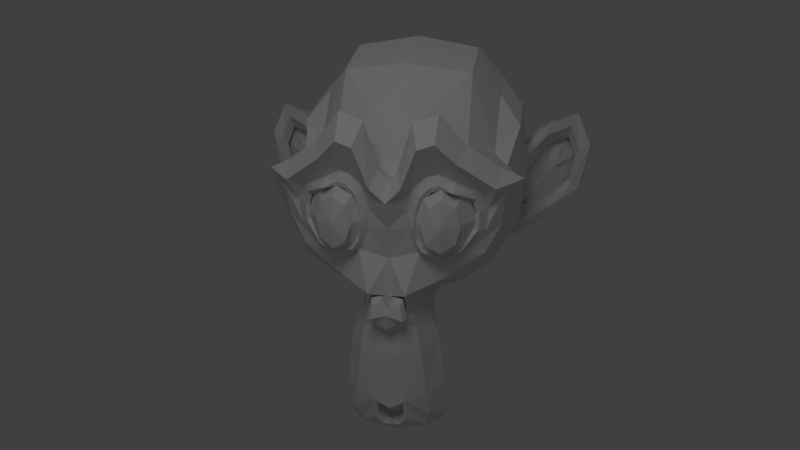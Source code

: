 # Source: suzanne.blend  (saved by Blender 2.63.10; exported with 4.5.12 LTS)
import bpy
from mathutils import Matrix  # noqa: F401  (used for matrix-valued properties, if any)

bpy.ops.wm.read_factory_settings(use_empty=True)
scene = bpy.context.scene
scene.name = 'Scene'

# ---- collections
col_collection_1 = bpy.data.collections.new('Collection 1'); scene.collection.children.link(col_collection_1)

# ---- materials (node trees are filled in below, after node groups)
mat_material = bpy.data.materials.new('Material')
mat_material.alpha_threshold = 0.0
mat_material.use_transparent_shadow = False
mat_material.roughness = 0.5
mat_material.specular_intensity = 0.1406
mat_material.line_color = (0.0, 0.0, 0.0, 1.0)

# ---- material node trees

# ---- world
world_world = bpy.data.worlds.new('World'); scene.world = world_world
world_world.color = (0.05088, 0.05088, 0.05088)
world_world.use_sun_shadow = False
world_world.sun_shadow_jitter_overblur = 0.0
world_world.cycles.sampling_method = 'MANUAL'
world_world.cycles.sample_map_resolution = 256

# ---- cameras
cam_camera = bpy.data.cameras.new('Camera')
cam_camera.clip_end = 100.0
cam_camera.lens = 35.0
cam_camera.sensor_width = 32.0
cam_camera.sensor_height = 18.0
cam_camera.ortho_scale = 7.314
cam_camera.dof.focus_distance = 0.0
cam_camera.dof.aperture_fstop = 128.0

# ---- lights
light_lamp = bpy.data.lights.new('Lamp', 'POINT')
light_lamp.transmission_factor = 0.0
light_lamp.cutoff_distance = 30.0
light_lamp.energy = 100.0
light_lamp.shadow_buffer_clip_start = 1.001
light_lamp.shadow_soft_size = 1.0
light_lamp.shadow_maximum_resolution = 0.006
light_lamp.use_absolute_resolution = True
light_lamp.cycles.use_multiple_importance_sampling = False

# ---- meshes
me_monkey = bpy.data.meshes.new('Monkey')
me_monkey.from_pydata([(0.4375, 0.1641, 0.7656), (-0.4375, 0.1641, 0.7656), (0.5, 0.09375, 0.6875), (-0.5, 0.09375, 0.6875), (0.5469, 0.05469, 0.5781), (-0.5469, 0.05469, 0.5781), (0.3516, -0.02344, 0.6172), (-0.3516, -0.02344, 0.6172), (0.3516, 0.03125, 0.7188), (-0.3516, 0.03125, 0.7188), (0.3516, 0.1328, 0.7812), (-0.3516, 0.1328, 0.7812), (0.2734, 0.1641, 0.7969), (-0.2734, 0.1641, 0.7969), (0.2031, 0.09375, 0.7422), (-0.2031, 0.09375, 0.7422), (0.1562, 0.05469, 0.6484), (-0.1562, 0.05469, 0.6484), (0.07812, 0.2422, 0.6562), (-0.07812, 0.2422, 0.6562), (0.1406, 0.2422, 0.7422), (-0.1406, 0.2422, 0.7422), (0.2422, 0.2422, 0.7969), (-0.2422, 0.2422, 0.7969), (0.2734, 0.3281, 0.7969), (-0.2734, 0.3281, 0.7969), (0.2031, 0.3906, 0.7422), (-0.2031, 0.3906, 0.7422), (0.1562, 0.4375, 0.6484), (-0.1562, 0.4375, 0.6484), (0.3516, 0.5156, 0.6172), (-0.3516, 0.5156, 0.6172), (0.3516, 0.4531, 0.7188), (-0.3516, 0.4531, 0.7188), (0.3516, 0.3594, 0.7812), (-0.3516, 0.3594, 0.7812), (0.4375, 0.3281, 0.7656), (-0.4375, 0.3281, 0.7656), (0.5, 0.3906, 0.6875), (-0.5, 0.3906, 0.6875), (0.5469, 0.4375, 0.5781), (-0.5469, 0.4375, 0.5781), (0.625, 0.2422, 0.5625), (-0.625, 0.2422, 0.5625), (0.5625, 0.2422, 0.6719), (-0.5625, 0.2422, 0.6719), (0.4688, 0.2422, 0.7578), (-0.4688, 0.2422, 0.7578), (0.4766, 0.2422, 0.7734), (-0.4766, 0.2422, 0.7734), (0.4453, 0.3359, 0.7812), (-0.4453, 0.3359, 0.7812), (0.3516, 0.375, 0.8047), (-0.3516, 0.375, 0.8047), (0.2656, 0.3359, 0.8203), (-0.2656, 0.3359, 0.8203), (0.2266, 0.2422, 0.8203), (-0.2266, 0.2422, 0.8203), (0.2656, 0.1562, 0.8203), (-0.2656, 0.1562, 0.8203), (0.3516, 0.2422, 0.8281), (-0.3516, 0.2422, 0.8281), (0.3516, 0.1172, 0.8047), (-0.3516, 0.1172, 0.8047), (0.4453, 0.1562, 0.7812), (-0.4453, 0.1562, 0.7812), (0.0, 0.4297, 0.7422), (0.0, 0.3516, 0.8203), (0.0, -0.6797, 0.7344), (0.0, -0.3203, 0.7812), (0.0, -0.1875, 0.7969), (0.0, -0.7734, 0.7188), (0.0, 0.4062, 0.6016), (0.0, 0.5703, 0.5703), (0.0, 0.8984, -0.5469), (0.0, 0.5625, -0.8516), (0.0, 0.07031, -0.8281), (0.0, -0.3828, -0.3516), (0.2031, -0.1875, 0.5625), (-0.2031, -0.1875, 0.5625), (0.3125, -0.4375, 0.5703), (-0.3125, -0.4375, 0.5703), (0.3516, -0.6953, 0.5703), (-0.3516, -0.6953, 0.5703), (0.3672, -0.8906, 0.5312), (-0.3672, -0.8906, 0.5312), (0.3281, -0.9453, 0.5234), (-0.3281, -0.9453, 0.5234), (0.1797, -0.9688, 0.5547), (-0.1797, -0.9688, 0.5547), (0.0, -0.9844, 0.5781), (0.4375, -0.1406, 0.5312), (-0.4375, -0.1406, 0.5312), (0.6328, -0.03906, 0.5391), (-0.6328, -0.03906, 0.5391), (0.8281, 0.1484, 0.4453), (-0.8281, 0.1484, 0.4453), (0.8594, 0.4297, 0.5938), (-0.8594, 0.4297, 0.5938), (0.7109, 0.4844, 0.625), (-0.7109, 0.4844, 0.625), (0.4922, 0.6016, 0.6875), (-0.4922, 0.6016, 0.6875), (0.3203, 0.7578, 0.7344), (-0.3203, 0.7578, 0.7344), (0.1562, 0.7188, 0.7578), (-0.1562, 0.7188, 0.7578), (0.0625, 0.4922, 0.75), (-0.0625, 0.4922, 0.75), (0.1641, 0.4141, 0.7734), (-0.1641, 0.4141, 0.7734), (0.125, 0.3047, 0.7656), (-0.125, 0.3047, 0.7656), (0.2031, 0.09375, 0.7422), (-0.2031, 0.09375, 0.7422), (0.375, 0.01562, 0.7031), (-0.375, 0.01562, 0.7031), (0.4922, 0.0625, 0.6719), (-0.4922, 0.0625, 0.6719), (0.625, 0.1875, 0.6484), (-0.625, 0.1875, 0.6484), (0.6406, 0.2969, 0.6484), (-0.6406, 0.2969, 0.6484), (0.6016, 0.375, 0.6641), (-0.6016, 0.375, 0.6641), (0.4297, 0.4375, 0.7188), (-0.4297, 0.4375, 0.7188), (0.25, 0.4688, 0.7578), (-0.25, 0.4688, 0.7578), (0.0, -0.7656, 0.7344), (0.1094, -0.7188, 0.7344), (-0.1094, -0.7188, 0.7344), (0.1172, -0.8359, 0.7109), (-0.1172, -0.8359, 0.7109), (0.0625, -0.8828, 0.6953), (-0.0625, -0.8828, 0.6953), (0.0, -0.8906, 0.6875), (0.0, -0.1953, 0.75), (0.0, -0.1406, 0.7422), (0.1016, -0.1484, 0.7422), (-0.1016, -0.1484, 0.7422), (0.125, -0.2266, 0.75), (-0.125, -0.2266, 0.75), (0.08594, -0.2891, 0.7422), (-0.08594, -0.2891, 0.7422), (0.3984, -0.04688, 0.6719), (-0.3984, -0.04688, 0.6719), (0.6172, 0.05469, 0.625), (-0.6172, 0.05469, 0.625), (0.7266, 0.2031, 0.6016), (-0.7266, 0.2031, 0.6016), (0.7422, 0.375, 0.6562), (-0.7422, 0.375, 0.6562), (0.6875, 0.4141, 0.7266), (-0.6875, 0.4141, 0.7266), (0.4375, 0.5469, 0.7969), (-0.4375, 0.5469, 0.7969), (0.3125, 0.6406, 0.8359), (-0.3125, 0.6406, 0.8359), (0.2031, 0.6172, 0.8516), (-0.2031, 0.6172, 0.8516), (0.1016, 0.4297, 0.8438), (-0.1016, 0.4297, 0.8438), (0.125, -0.1016, 0.8125), (-0.125, -0.1016, 0.8125), (0.2109, -0.4453, 0.7109), (-0.2109, -0.4453, 0.7109), (0.25, -0.7031, 0.6875), (-0.25, -0.7031, 0.6875), (0.2656, -0.8203, 0.6641), (-0.2656, -0.8203, 0.6641), (0.2344, -0.9141, 0.6328), (-0.2344, -0.9141, 0.6328), (0.1641, -0.9297, 0.6328), (-0.1641, -0.9297, 0.6328), (0.0, -0.9453, 0.6406), (0.0, 0.04688, 0.7266), (0.0, 0.2109, 0.7656), (0.3281, 0.4766, 0.7422), (-0.3281, 0.4766, 0.7422), (0.1641, 0.1406, 0.75), (-0.1641, 0.1406, 0.75), (0.1328, 0.2109, 0.7578), (-0.1328, 0.2109, 0.7578), (0.1172, -0.6875, 0.7344), (-0.1172, -0.6875, 0.7344), (0.07812, -0.4453, 0.75), (-0.07812, -0.4453, 0.75), (0.0, -0.4453, 0.75), (0.0, -0.3281, 0.7422), (0.09375, -0.2734, 0.7812), (-0.09375, -0.2734, 0.7812), (0.1328, -0.2266, 0.7969), (-0.1328, -0.2266, 0.7969), (0.1094, -0.1328, 0.7812), (-0.1094, -0.1328, 0.7812), (0.03906, -0.125, 0.7812), (-0.03906, -0.125, 0.7812), (0.0, -0.2031, 0.8281), (0.04688, -0.1484, 0.8125), (-0.04688, -0.1484, 0.8125), (0.09375, -0.1562, 0.8125), (-0.09375, -0.1562, 0.8125), (0.1094, -0.2266, 0.8281), (-0.1094, -0.2266, 0.8281), (0.07812, -0.25, 0.8047), (-0.07812, -0.25, 0.8047), (0.0, -0.2891, 0.8047), (0.2578, -0.3125, 0.5547), (-0.2578, -0.3125, 0.5547), (0.1641, -0.2422, 0.7109), (-0.1641, -0.2422, 0.7109), (0.1797, -0.3125, 0.7109), (-0.1797, -0.3125, 0.7109), (0.2344, -0.25, 0.5547), (-0.2344, -0.25, 0.5547), (0.0, -0.875, 0.6875), (0.04688, -0.8672, 0.6875), (-0.04688, -0.8672, 0.6875), (0.09375, -0.8203, 0.7109), (-0.09375, -0.8203, 0.7109), (0.09375, -0.7422, 0.7266), (-0.09375, -0.7422, 0.7266), (0.0, -0.7812, 0.6562), (0.09375, -0.75, 0.6641), (-0.09375, -0.75, 0.6641), (0.09375, -0.8125, 0.6406), (-0.09375, -0.8125, 0.6406), (0.04688, -0.8516, 0.6328), (-0.04688, -0.8516, 0.6328), (0.0, -0.8594, 0.6328), (0.1719, 0.2188, 0.7812), (-0.1719, 0.2188, 0.7812), (0.1875, 0.1562, 0.7734), (-0.1875, 0.1562, 0.7734), (0.3359, 0.4297, 0.7578), (-0.3359, 0.4297, 0.7578), (0.2734, 0.4219, 0.7734), (-0.2734, 0.4219, 0.7734), (0.4219, 0.3984, 0.7734), (-0.4219, 0.3984, 0.7734), (0.5625, 0.3516, 0.6953), (-0.5625, 0.3516, 0.6953), (0.5859, 0.2891, 0.6875), (-0.5859, 0.2891, 0.6875), (0.5781, 0.1953, 0.6797), (-0.5781, 0.1953, 0.6797), (0.4766, 0.1016, 0.7188), (-0.4766, 0.1016, 0.7188), (0.375, 0.0625, 0.7422), (-0.375, 0.0625, 0.7422), (0.2266, 0.1094, 0.7812), (-0.2266, 0.1094, 0.7812), (0.1797, 0.2969, 0.7812), (-0.1797, 0.2969, 0.7812), (0.2109, 0.375, 0.7812), (-0.2109, 0.375, 0.7812), (0.2344, 0.3594, 0.7578), (-0.2344, 0.3594, 0.7578), (0.1953, 0.2969, 0.7578), (-0.1953, 0.2969, 0.7578), (0.2422, 0.125, 0.7578), (-0.2422, 0.125, 0.7578), (0.375, 0.08594, 0.7266), (-0.375, 0.08594, 0.7266), (0.4609, 0.1172, 0.7031), (-0.4609, 0.1172, 0.7031), (0.5469, 0.2109, 0.6719), (-0.5469, 0.2109, 0.6719), (0.5547, 0.2812, 0.6719), (-0.5547, 0.2812, 0.6719), (0.5312, 0.3359, 0.6797), (-0.5312, 0.3359, 0.6797), (0.4141, 0.3906, 0.75), (-0.4141, 0.3906, 0.75), (0.2812, 0.3984, 0.7656), (-0.2812, 0.3984, 0.7656), (0.3359, 0.4062, 0.75), (-0.3359, 0.4062, 0.75), (0.2031, 0.1719, 0.75), (-0.2031, 0.1719, 0.75), (0.1953, 0.2266, 0.75), (-0.1953, 0.2266, 0.75), (0.1094, 0.4609, 0.6094), (-0.1094, 0.4609, 0.6094), (0.1953, 0.6641, 0.6172), (-0.1953, 0.6641, 0.6172), (0.3359, 0.6875, 0.5938), (-0.3359, 0.6875, 0.5938), (0.4844, 0.5547, 0.5547), (-0.4844, 0.5547, 0.5547), (0.6797, 0.4531, 0.4922), (-0.6797, 0.4531, 0.4922), (0.7969, 0.4062, 0.4609), (-0.7969, 0.4062, 0.4609), (0.7734, 0.1641, 0.375), (-0.7734, 0.1641, 0.375), (0.6016, 0.0, 0.4141), (-0.6016, 0.0, 0.4141), (0.4375, -0.09375, 0.4688), (-0.4375, -0.09375, 0.4688), (0.0, 0.8984, 0.2891), (0.0, 0.9844, -0.07812), (0.0, -0.1953, -0.6719), (0.0, -0.4609, 0.1875), (0.0, -0.9766, 0.4609), (0.0, -0.8047, 0.3438), (0.0, -0.5703, 0.3203), (0.0, -0.4844, 0.2812), (0.8516, 0.2344, 0.05469), (-0.8516, 0.2344, 0.05469), (0.8594, 0.3203, -0.04688), (-0.8594, 0.3203, -0.04688), (0.7734, 0.2656, -0.4375), (-0.7734, 0.2656, -0.4375), (0.4609, 0.4375, -0.7031), (-0.4609, 0.4375, -0.7031), (0.7344, -0.04688, 0.07031), (-0.7344, -0.04688, 0.07031), (0.5938, -0.125, -0.1641), (-0.5938, -0.125, -0.1641), (0.6406, -0.007812, -0.4297), (-0.6406, -0.007812, -0.4297), (0.3359, 0.05469, -0.6641), (-0.3359, 0.05469, -0.6641), (0.2344, -0.3516, 0.4062), (-0.2344, -0.3516, 0.4062), (0.1797, -0.4141, 0.2578), (-0.1797, -0.4141, 0.2578), (0.2891, -0.7109, 0.3828), (-0.2891, -0.7109, 0.3828), (0.25, -0.5, 0.3906), (-0.25, -0.5, 0.3906), (0.3281, -0.9141, 0.3984), (-0.3281, -0.9141, 0.3984), (0.1406, -0.7578, 0.3672), (-0.1406, -0.7578, 0.3672), (0.125, -0.5391, 0.3594), (-0.125, -0.5391, 0.3594), (0.1641, -0.9453, 0.4375), (-0.1641, -0.9453, 0.4375), (0.2188, -0.2812, 0.4297), (-0.2188, -0.2812, 0.4297), (0.2109, -0.2266, 0.4688), (-0.2109, -0.2266, 0.4688), (0.2031, -0.1719, 0.5), (-0.2031, -0.1719, 0.5), (0.2109, -0.3906, 0.1641), (-0.2109, -0.3906, 0.1641), (0.2969, -0.3125, -0.2656), (-0.2969, -0.3125, -0.2656), (0.3438, -0.1484, -0.5391), (-0.3438, -0.1484, -0.5391), (0.4531, 0.8672, -0.3828), (-0.4531, 0.8672, -0.3828), (0.4531, 0.9297, -0.07031), (-0.4531, 0.9297, -0.07031), (0.4531, 0.8516, 0.2344), (-0.4531, 0.8516, 0.2344), (0.4609, 0.5234, 0.4297), (-0.4609, 0.5234, 0.4297), (0.7266, 0.4062, 0.3359), (-0.7266, 0.4062, 0.3359), (0.6328, 0.4531, 0.2812), (-0.6328, 0.4531, 0.2812), (0.6406, 0.7031, 0.05469), (-0.6406, 0.7031, 0.05469), (0.7969, 0.5625, 0.125), (-0.7969, 0.5625, 0.125), (0.7969, 0.6172, -0.1172), (-0.7969, 0.6172, -0.1172), (0.6406, 0.75, -0.1953), (-0.6406, 0.75, -0.1953), (0.6406, 0.6797, -0.4453), (-0.6406, 0.6797, -0.4453), (0.7969, 0.5391, -0.3594), (-0.7969, 0.5391, -0.3594), (0.6172, 0.3281, -0.5859), (-0.6172, 0.3281, -0.5859), (0.4844, 0.02344, -0.5469), (-0.4844, 0.02344, -0.5469), (0.8203, 0.3281, -0.2031), (-0.8203, 0.3281, -0.2031), (0.4062, -0.1719, 0.1484), (-0.4062, -0.1719, 0.1484), (0.4297, -0.1953, -0.2109), (-0.4297, -0.1953, -0.2109), (0.8906, 0.4062, -0.2344), (-0.8906, 0.4062, -0.2344), (0.7734, -0.1406, -0.125), (-0.7734, -0.1406, -0.125), (1.039, -0.1016, -0.3281), (-1.039, -0.1016, -0.3281), (1.281, 0.05469, -0.4297), (-1.281, 0.05469, -0.4297), (1.352, 0.3203, -0.4219), (-1.352, 0.3203, -0.4219), (1.234, 0.5078, -0.4219), (-1.234, 0.5078, -0.4219), (1.023, 0.4766, -0.3125), (-1.023, 0.4766, -0.3125), (1.016, 0.4141, -0.2891), (-1.016, 0.4141, -0.2891), (1.188, 0.4375, -0.3906), (-1.188, 0.4375, -0.3906), (1.266, 0.2891, -0.4062), (-1.266, 0.2891, -0.4062), (1.211, 0.07812, -0.4062), (-1.211, 0.07812, -0.4062), (1.031, -0.03906, -0.3047), (-1.031, -0.03906, -0.3047), (0.8281, -0.07031, -0.1328), (-0.8281, -0.07031, -0.1328), (0.9219, 0.3594, -0.2188), (-0.9219, 0.3594, -0.2188), (0.9453, 0.3047, -0.2891), (-0.9453, 0.3047, -0.2891), (0.8828, -0.02344, -0.2109), (-0.8828, -0.02344, -0.2109), (1.039, 0.0, -0.3672), (-1.039, 0.0, -0.3672), (1.188, 0.09375, -0.4453), (-1.188, 0.09375, -0.4453), (1.234, 0.25, -0.4453), (-1.234, 0.25, -0.4453), (1.172, 0.3594, -0.4375), (-1.172, 0.3594, -0.4375), (1.023, 0.3438, -0.3594), (-1.023, 0.3438, -0.3594), (0.8438, 0.2891, -0.2109), (-0.8438, 0.2891, -0.2109), (0.8359, 0.1719, -0.2734), (-0.8359, 0.1719, -0.2734), (0.7578, 0.09375, -0.2734), (-0.7578, 0.09375, -0.2734), (0.8203, 0.08594, -0.2734), (-0.8203, 0.08594, -0.2734), (0.8438, 0.01562, -0.2734), (-0.8438, 0.01562, -0.2734), (0.8125, -0.01562, -0.2734), (-0.8125, -0.01562, -0.2734), (0.7266, 0.0, -0.07031), (-0.7266, 0.0, -0.07031), (0.7188, -0.02344, -0.1719), (-0.7188, -0.02344, -0.1719), (0.7188, 0.03906, -0.1875), (-0.7188, 0.03906, -0.1875), (0.7969, 0.2031, -0.2109), (-0.7969, 0.2031, -0.2109), (0.8906, 0.2422, -0.2656), (-0.8906, 0.2422, -0.2656), (0.8906, 0.2344, -0.3203), (-0.8906, 0.2344, -0.3203), (0.8125, -0.01562, -0.3203), (-0.8125, -0.01562, -0.3203), (0.8516, 0.01562, -0.3203), (-0.8516, 0.01562, -0.3203), (0.8281, 0.07812, -0.3203), (-0.8281, 0.07812, -0.3203), (0.7656, 0.09375, -0.3203), (-0.7656, 0.09375, -0.3203), (0.8438, 0.1719, -0.3203), (-0.8438, 0.1719, -0.3203), (1.039, 0.3281, -0.4141), (-1.039, 0.3281, -0.4141), (1.188, 0.3438, -0.4844), (-1.188, 0.3438, -0.4844), (1.258, 0.2422, -0.4922), (-1.258, 0.2422, -0.4922), (1.211, 0.08594, -0.4844), (-1.211, 0.08594, -0.4844), (1.047, 0.0, -0.4219), (-1.047, 0.0, -0.4219), (0.8828, -0.01562, -0.2656), (-0.8828, -0.01562, -0.2656), (0.9531, 0.2891, -0.3438), (-0.9531, 0.2891, -0.3438), (0.8906, 0.1094, -0.3281), (-0.8906, 0.1094, -0.3281), (0.9375, 0.0625, -0.3359), (-0.9375, 0.0625, -0.3359), (1.0, 0.125, -0.3672), (-1.0, 0.125, -0.3672), (0.9609, 0.1719, -0.3516), (-0.9609, 0.1719, -0.3516), (1.016, 0.2344, -0.375), (-1.016, 0.2344, -0.375), (1.055, 0.1875, -0.3828), (-1.055, 0.1875, -0.3828), (1.109, 0.2109, -0.3906), (-1.109, 0.2109, -0.3906), (1.086, 0.2734, -0.3906), (-1.086, 0.2734, -0.3906), (1.023, 0.4375, -0.4844), (-1.023, 0.4375, -0.4844), (1.25, 0.4688, -0.5469), (-1.25, 0.4688, -0.5469), (1.367, 0.2969, -0.5), (-1.367, 0.2969, -0.5), (1.312, 0.05469, -0.5312), (-1.312, 0.05469, -0.5312), (1.039, -0.08594, -0.4922), (-1.039, -0.08594, -0.4922), (0.7891, -0.125, -0.3281), (-0.7891, -0.125, -0.3281), (0.8594, 0.3828, -0.3828), (-0.8594, 0.3828, -0.3828)], [], [(46, 0, 2, 44), (3, 1, 47, 45), (44, 2, 4, 42), (5, 3, 45, 43), (2, 8, 6, 4), (7, 9, 3, 5), (0, 10, 8, 2), (9, 11, 1, 3), (10, 12, 14, 8), (15, 13, 11, 9), (8, 14, 16, 6), (17, 15, 9, 7), (14, 20, 18, 16), (19, 21, 15, 17), (12, 22, 20, 14), (21, 23, 13, 15), (22, 24, 26, 20), (27, 25, 23, 21), (20, 26, 28, 18), (29, 27, 21, 19), (26, 32, 30, 28), (31, 33, 27, 29), (24, 34, 32, 26), (33, 35, 25, 27), (34, 36, 38, 32), (39, 37, 35, 33), (32, 38, 40, 30), (41, 39, 33, 31), (38, 44, 42, 40), (43, 45, 39, 41), (36, 46, 44, 38), (45, 47, 37, 39), (46, 36, 50, 48), (51, 37, 47, 49), (36, 34, 52, 50), (53, 35, 37, 51), (34, 24, 54, 52), (55, 25, 35, 53), (24, 22, 56, 54), (57, 23, 25, 55), (22, 12, 58, 56), (59, 13, 23, 57), (12, 10, 62, 58), (63, 11, 13, 59), (10, 0, 64, 62), (65, 1, 11, 63), (0, 46, 48, 64), (49, 47, 1, 65), (60, 64, 48), (49, 65, 61), (62, 64, 60), (61, 65, 63), (60, 58, 62), (63, 59, 61), (60, 56, 58), (59, 57, 61), (60, 54, 56), (57, 55, 61), (60, 52, 54), (55, 53, 61), (60, 50, 52), (53, 51, 61), (60, 48, 50), (51, 49, 61), (88, 173, 175, 90), (175, 174, 89, 90), (86, 171, 173, 88), (174, 172, 87, 89), (84, 169, 171, 86), (172, 170, 85, 87), (82, 167, 169, 84), (170, 168, 83, 85), (80, 165, 167, 82), (168, 166, 81, 83), (78, 91, 145, 163), (146, 92, 79, 164), (91, 93, 147, 145), (148, 94, 92, 146), (93, 95, 149, 147), (150, 96, 94, 148), (95, 97, 151, 149), (152, 98, 96, 150), (97, 99, 153, 151), (154, 100, 98, 152), (99, 101, 155, 153), (156, 102, 100, 154), (101, 103, 157, 155), (158, 104, 102, 156), (103, 105, 159, 157), (160, 106, 104, 158), (105, 107, 161, 159), (162, 108, 106, 160), (107, 66, 67, 161), (67, 66, 108, 162), (109, 127, 159, 161), (160, 128, 110, 162), (127, 178, 157, 159), (158, 179, 128, 160), (125, 155, 157, 178), (158, 156, 126, 179), (123, 153, 155, 125), (156, 154, 124, 126), (121, 151, 153, 123), (154, 152, 122, 124), (119, 149, 151, 121), (152, 150, 120, 122), (117, 147, 149, 119), (150, 148, 118, 120), (115, 145, 147, 117), (148, 146, 116, 118), (113, 163, 145, 115), (146, 164, 114, 116), (113, 180, 176, 163), (176, 181, 114, 164), (109, 161, 67, 111), (67, 162, 110, 112), (111, 67, 177, 182), (177, 67, 112, 183), (176, 180, 182, 177), (183, 181, 176, 177), (134, 136, 175, 173), (175, 136, 135, 174), (132, 134, 173, 171), (174, 135, 133, 172), (130, 132, 171, 169), (172, 133, 131, 170), (165, 186, 184, 167), (185, 187, 166, 168), (130, 169, 167, 184), (168, 170, 131, 185), (143, 189, 188, 186), (188, 189, 144, 187), (184, 186, 188, 68), (188, 187, 185, 68), (129, 130, 184, 68), (185, 131, 129, 68), (141, 192, 190, 143), (191, 193, 142, 144), (139, 194, 192, 141), (193, 195, 140, 142), (138, 196, 194, 139), (195, 197, 138, 140), (137, 70, 196, 138), (197, 70, 137, 138), (189, 143, 190, 69), (191, 144, 189, 69), (69, 190, 205, 207), (206, 191, 69, 207), (70, 198, 199, 196), (200, 198, 70, 197), (196, 199, 201, 194), (202, 200, 197, 195), (194, 201, 203, 192), (204, 202, 195, 193), (192, 203, 205, 190), (206, 204, 193, 191), (198, 203, 201, 199), (202, 204, 198, 200), (198, 207, 205, 203), (206, 207, 198, 204), (138, 139, 163, 176), (164, 140, 138, 176), (139, 141, 210, 163), (211, 142, 140, 164), (141, 143, 212, 210), (213, 144, 142, 211), (143, 186, 165, 212), (166, 187, 144, 213), (80, 208, 212, 165), (213, 209, 81, 166), (208, 214, 210, 212), (211, 215, 209, 213), (78, 163, 210, 214), (211, 164, 79, 215), (130, 129, 71, 221), (71, 129, 131, 222), (132, 130, 221, 219), (222, 131, 133, 220), (134, 132, 219, 217), (220, 133, 135, 218), (136, 134, 217, 216), (218, 135, 136, 216), (216, 217, 228, 230), (229, 218, 216, 230), (217, 219, 226, 228), (227, 220, 218, 229), (219, 221, 224, 226), (225, 222, 220, 227), (221, 71, 223, 224), (223, 71, 222, 225), (223, 230, 228, 224), (229, 230, 223, 225), (224, 228, 226), (227, 229, 225), (182, 180, 233, 231), (234, 181, 183, 232), (111, 182, 231, 253), (232, 183, 112, 254), (109, 111, 253, 255), (254, 112, 110, 256), (180, 113, 251, 233), (252, 114, 181, 234), (113, 115, 249, 251), (250, 116, 114, 252), (115, 117, 247, 249), (248, 118, 116, 250), (117, 119, 245, 247), (246, 120, 118, 248), (119, 121, 243, 245), (244, 122, 120, 246), (121, 123, 241, 243), (242, 124, 122, 244), (123, 125, 239, 241), (240, 126, 124, 242), (125, 178, 235, 239), (236, 179, 126, 240), (178, 127, 237, 235), (238, 128, 179, 236), (127, 109, 255, 237), (256, 110, 128, 238), (237, 255, 257, 275), (258, 256, 238, 276), (235, 237, 275, 277), (276, 238, 236, 278), (239, 235, 277, 273), (278, 236, 240, 274), (241, 239, 273, 271), (274, 240, 242, 272), (243, 241, 271, 269), (272, 242, 244, 270), (245, 243, 269, 267), (270, 244, 246, 268), (247, 245, 267, 265), (268, 246, 248, 266), (249, 247, 265, 263), (266, 248, 250, 264), (251, 249, 263, 261), (264, 250, 252, 262), (233, 251, 261, 279), (262, 252, 234, 280), (255, 253, 259, 257), (260, 254, 256, 258), (253, 231, 281, 259), (282, 232, 254, 260), (231, 233, 279, 281), (280, 234, 232, 282), (66, 107, 283, 72), (284, 108, 66, 72), (107, 105, 285, 283), (286, 106, 108, 284), (105, 103, 287, 285), (288, 104, 106, 286), (103, 101, 289, 287), (290, 102, 104, 288), (101, 99, 291, 289), (292, 100, 102, 290), (99, 97, 293, 291), (294, 98, 100, 292), (97, 95, 295, 293), (296, 96, 98, 294), (95, 93, 297, 295), (298, 94, 96, 296), (93, 91, 299, 297), (300, 92, 94, 298), (307, 308, 327, 337), (328, 308, 307, 338), (306, 307, 337, 335), (338, 307, 306, 336), (305, 306, 335, 339), (336, 306, 305, 340), (88, 90, 305, 339), (305, 90, 89, 340), (86, 88, 339, 333), (340, 89, 87, 334), (84, 86, 333, 329), (334, 87, 85, 330), (82, 84, 329, 331), (330, 85, 83, 332), (329, 335, 337, 331), (338, 336, 330, 332), (329, 333, 339, 335), (340, 334, 330, 336), (325, 331, 337, 327), (338, 332, 326, 328), (80, 82, 331, 325), (332, 83, 81, 326), (208, 341, 343, 214), (344, 342, 209, 215), (80, 325, 341, 208), (342, 326, 81, 209), (78, 214, 343, 345), (344, 215, 79, 346), (78, 345, 299, 91), (300, 346, 79, 92), (76, 323, 351, 303), (352, 324, 76, 303), (303, 351, 349, 77), (350, 352, 303, 77), (77, 349, 347, 304), (348, 350, 77, 304), (304, 347, 327, 308), (328, 348, 304, 308), (325, 327, 347, 341), (348, 328, 326, 342), (295, 297, 317, 309), (318, 298, 296, 310), (75, 315, 323, 76), (324, 316, 75, 76), (301, 357, 355, 302), (356, 358, 301, 302), (302, 355, 353, 74), (354, 356, 302, 74), (74, 353, 315, 75), (316, 354, 74, 75), (291, 293, 361, 363), (362, 294, 292, 364), (363, 361, 367, 365), (368, 362, 364, 366), (365, 367, 369, 371), (370, 368, 366, 372), (371, 369, 375, 373), (376, 370, 372, 374), (313, 377, 373, 375), (374, 378, 314, 376), (315, 353, 373, 377), (374, 354, 316, 378), (353, 355, 371, 373), (372, 356, 354, 374), (355, 357, 365, 371), (366, 358, 356, 372), (357, 359, 363, 365), (364, 360, 358, 366), (289, 291, 363, 359), (364, 292, 290, 360), (73, 359, 357, 301), (358, 360, 73, 301), (283, 285, 287, 289), (288, 286, 284, 290), (283, 289, 359, 73), (360, 290, 284, 73), (72, 283, 73), (73, 284, 72), (293, 295, 309, 361), (310, 296, 294, 362), (309, 311, 367, 361), (368, 312, 310, 362), (311, 381, 369, 367), (370, 382, 312, 368), (313, 375, 369, 381), (370, 376, 314, 382), (347, 349, 385, 383), (386, 350, 348, 384), (317, 383, 385, 319), (386, 384, 318, 320), (297, 299, 383, 317), (384, 300, 298, 318), (299, 343, 341, 383), (342, 344, 300, 384), (341, 347, 383), (384, 348, 342), (299, 345, 343), (344, 346, 300), (313, 321, 379, 377), (380, 322, 314, 378), (315, 377, 379, 323), (380, 378, 316, 324), (319, 385, 379, 321), (380, 386, 320, 322), (349, 351, 379, 385), (380, 352, 350, 386), (323, 379, 351), (352, 380, 324), (399, 387, 413, 401), (414, 388, 400, 402), (399, 401, 403, 397), (404, 402, 400, 398), (397, 403, 405, 395), (406, 404, 398, 396), (395, 405, 407, 393), (408, 406, 396, 394), (393, 407, 409, 391), (410, 408, 394, 392), (391, 409, 411, 389), (412, 410, 392, 390), (409, 419, 417, 411), (418, 420, 410, 412), (407, 421, 419, 409), (420, 422, 408, 410), (405, 423, 421, 407), (422, 424, 406, 408), (403, 425, 423, 405), (424, 426, 404, 406), (401, 427, 425, 403), (426, 428, 402, 404), (401, 413, 415, 427), (416, 414, 402, 428), (317, 319, 443, 441), (444, 320, 318, 442), (319, 389, 411, 443), (412, 390, 320, 444), (309, 317, 441, 311), (442, 318, 310, 312), (381, 429, 413, 387), (414, 430, 382, 388), (411, 417, 439, 443), (440, 418, 412, 444), (437, 445, 443, 439), (444, 446, 438, 440), (433, 445, 437, 435), (438, 446, 434, 436), (431, 447, 445, 433), (446, 448, 432, 434), (429, 447, 431, 449), (432, 448, 430, 450), (413, 429, 449, 415), (450, 430, 414, 416), (311, 447, 429, 381), (430, 448, 312, 382), (311, 441, 445, 447), (446, 442, 312, 448), (441, 443, 445), (446, 444, 442), (415, 449, 451, 475), (452, 450, 416, 476), (449, 431, 461, 451), (462, 432, 450, 452), (431, 433, 459, 461), (460, 434, 432, 462), (433, 435, 457, 459), (458, 436, 434, 460), (435, 437, 455, 457), (456, 438, 436, 458), (437, 439, 453, 455), (454, 440, 438, 456), (439, 417, 473, 453), (474, 418, 440, 454), (427, 415, 475, 463), (476, 416, 428, 464), (425, 427, 463, 465), (464, 428, 426, 466), (423, 425, 465, 467), (466, 426, 424, 468), (421, 423, 467, 469), (468, 424, 422, 470), (419, 421, 469, 471), (470, 422, 420, 472), (417, 419, 471, 473), (472, 420, 418, 474), (457, 455, 479, 477), (480, 456, 458, 478), (477, 479, 481, 483), (482, 480, 478, 484), (483, 481, 487, 485), (488, 482, 484, 486), (485, 487, 489, 491), (490, 488, 486, 492), (463, 475, 485, 491), (486, 476, 464, 492), (451, 483, 485, 475), (486, 484, 452, 476), (451, 461, 477, 483), (478, 462, 452, 484), (457, 477, 461, 459), (462, 478, 458, 460), (453, 473, 479, 455), (480, 474, 454, 456), (471, 481, 479, 473), (480, 482, 472, 474), (469, 487, 481, 471), (482, 488, 470, 472), (467, 489, 487, 469), (488, 490, 468, 470), (465, 491, 489, 467), (490, 492, 466, 468), (463, 491, 465), (466, 492, 464), (391, 389, 503, 501), (504, 390, 392, 502), (393, 391, 501, 499), (502, 392, 394, 500), (395, 393, 499, 497), (500, 394, 396, 498), (397, 395, 497, 495), (498, 396, 398, 496), (399, 397, 495, 493), (496, 398, 400, 494), (387, 399, 493, 505), (494, 400, 388, 506), (493, 501, 503, 505), (504, 502, 494, 506), (493, 495, 499, 501), (500, 496, 494, 502), (495, 497, 499), (500, 498, 496), (313, 381, 387, 505), (388, 382, 314, 506), (313, 505, 503, 321), (504, 506, 314, 322), (319, 321, 503, 389), (504, 322, 320, 390)])
_uv = me_monkey.uv_layers.new(name='UVMap')
_uv.uv.foreach_set('vector', [0.6915, 0.6108, 0.6918, 0.5956, 0.7139, 0.5877, 0.7144, 0.621, 0.6361, 0.4525, 0.6578, 0.4613, 0.6574, 0.4765, 0.6341, 0.4857, 0.7144, 0.621, 0.7139, 0.5877, 0.7427, 0.5825, 0.7405, 0.6326, 0.6075, 0.4459, 0.6361, 0.4525, 0.6341, 0.4857, 0.6075, 0.4961, 0.7139, 0.5877, 0.691, 0.5644, 0.7068, 0.5417, 0.7427, 0.5825, 0.6451, 0.4068, 0.66, 0.4302, 0.6361, 0.4525, 0.6075, 0.4459, 0.6918, 0.5956, 0.6805, 0.5835, 0.691, 0.5644, 0.7139, 0.5877, 0.66, 0.4302, 0.6696, 0.4497, 0.6578, 0.4613, 0.6361, 0.4525, 0.6805, 0.5835, 0.6651, 0.5833, 0.6592, 0.5639, 0.691, 0.5644, 0.6918, 0.4311, 0.685, 0.4502, 0.6696, 0.4497, 0.66, 0.4302, 0.691, 0.5644, 0.6592, 0.5639, 0.6501, 0.5361, 0.7068, 0.5417, 0.702, 0.4038, 0.6918, 0.4311, 0.66, 0.4302, 0.6451, 0.4068, 0.6592, 0.5639, 0.6329, 0.5841, 0.6075, 0.5745, 0.6501, 0.5361, 0.7429, 0.444, 0.7171, 0.4524, 0.6918, 0.4311, 0.702, 0.4038, 0.6651, 0.5833, 0.6525, 0.5933, 0.6329, 0.5841, 0.6592, 0.5639, 0.7171, 0.4524, 0.6971, 0.4607, 0.685, 0.4502, 0.6918, 0.4311, 0.6525, 0.5933, 0.6528, 0.6104, 0.6341, 0.6178, 0.6329, 0.5841, 0.7145, 0.4861, 0.6961, 0.4779, 0.6971, 0.4607, 0.7171, 0.4524, 0.6329, 0.5841, 0.6341, 0.6178, 0.6096, 0.6317, 0.6075, 0.5745, 0.7383, 0.501, 0.7145, 0.4861, 0.7171, 0.4524, 0.7429, 0.444, 0.6341, 0.6178, 0.6566, 0.6414, 0.6502, 0.6687, 0.6096, 0.6317, 0.6961, 0.5361, 0.6909, 0.5086, 0.7145, 0.4861, 0.7383, 0.501, 0.6528, 0.6104, 0.6632, 0.622, 0.6566, 0.6414, 0.6341, 0.6178, 0.6909, 0.5086, 0.6851, 0.4889, 0.6961, 0.4779, 0.7145, 0.4861, 0.6632, 0.622, 0.6798, 0.6222, 0.6893, 0.6428, 0.6566, 0.6414, 0.6582, 0.5085, 0.6686, 0.4884, 0.6851, 0.4889, 0.6909, 0.5086, 0.6566, 0.6414, 0.6893, 0.6428, 0.7037, 0.6687, 0.6502, 0.6687, 0.6427, 0.5338, 0.6582, 0.5085, 0.6909, 0.5086, 0.6961, 0.5361, 0.6893, 0.6428, 0.7144, 0.621, 0.7405, 0.6326, 0.7037, 0.6687, 0.6075, 0.4961, 0.6341, 0.4857, 0.6582, 0.5085, 0.6427, 0.5338, 0.6798, 0.6222, 0.6915, 0.6108, 0.7144, 0.621, 0.6893, 0.6428, 0.6341, 0.4857, 0.6574, 0.4765, 0.6686, 0.4884, 0.6582, 0.5085, 0.6915, 0.6108, 0.6798, 0.6222, 0.6782, 0.6193, 0.6891, 0.6098, 0.6703, 0.4856, 0.6686, 0.4884, 0.6574, 0.4765, 0.6598, 0.4756, 0.6798, 0.6222, 0.6632, 0.622, 0.6645, 0.6174, 0.6782, 0.6193, 0.6841, 0.4843, 0.6851, 0.4889, 0.6686, 0.4884, 0.6703, 0.4856, 0.6632, 0.622, 0.6528, 0.6104, 0.6568, 0.6085, 0.6645, 0.6174, 0.6922, 0.4757, 0.6961, 0.4779, 0.6851, 0.4889, 0.6841, 0.4843, 0.6528, 0.6104, 0.6525, 0.5933, 0.6578, 0.5958, 0.6568, 0.6085, 0.6918, 0.4631, 0.6971, 0.4607, 0.6961, 0.4779, 0.6922, 0.4757, 0.6525, 0.5933, 0.6651, 0.5833, 0.6662, 0.5876, 0.6578, 0.5958, 0.6837, 0.4544, 0.685, 0.4502, 0.6971, 0.4607, 0.6918, 0.4631, 0.6651, 0.5833, 0.6805, 0.5835, 0.678, 0.5874, 0.6662, 0.5876, 0.6719, 0.4538, 0.6696, 0.4497, 0.685, 0.4502, 0.6837, 0.4544, 0.6805, 0.5835, 0.6918, 0.5956, 0.6886, 0.5964, 0.678, 0.5874, 0.6609, 0.4622, 0.6578, 0.4613, 0.6696, 0.4497, 0.6719, 0.4538, 0.6918, 0.5956, 0.6915, 0.6108, 0.6891, 0.6098, 0.6886, 0.5964, 0.6598, 0.4756, 0.6574, 0.4765, 0.6578, 0.4613, 0.6609, 0.4622, 0.6718, 0.6022, 0.6886, 0.5964, 0.6891, 0.6098, 0.6598, 0.4756, 0.6609, 0.4622, 0.6775, 0.4688, 0.678, 0.5874, 0.6886, 0.5964, 0.6718, 0.6022, 0.6775, 0.4688, 0.6609, 0.4622, 0.6719, 0.4538, 0.6718, 0.6022, 0.6662, 0.5876, 0.678, 0.5874, 0.6719, 0.4538, 0.6837, 0.4544, 0.6775, 0.4688, 0.6718, 0.6022, 0.6578, 0.5958, 0.6662, 0.5876, 0.6837, 0.4544, 0.6918, 0.4631, 0.6775, 0.4688, 0.6718, 0.6022, 0.6568, 0.6085, 0.6578, 0.5958, 0.6918, 0.4631, 0.6922, 0.4757, 0.6775, 0.4688, 0.6718, 0.6022, 0.6645, 0.6174, 0.6568, 0.6085, 0.6922, 0.4757, 0.6841, 0.4843, 0.6775, 0.4688, 0.6718, 0.6022, 0.6782, 0.6193, 0.6645, 0.6174, 0.6841, 0.4843, 0.6703, 0.4856, 0.6775, 0.4688, 0.6718, 0.6022, 0.6891, 0.6098, 0.6782, 0.6193, 0.6703, 0.4856, 0.6598, 0.4756, 0.6775, 0.4688, 0.6078, 0.1669, 0.6232, 0.1721, 0.6212, 0.2009, 0.6077, 0.2008, 0.6212, 0.2009, 0.6229, 0.2297, 0.6075, 0.2347, 0.6077, 0.2008, 0.6116, 0.1379, 0.6264, 0.1601, 0.6232, 0.1721, 0.6078, 0.1669, 0.6229, 0.2297, 0.626, 0.2417, 0.611, 0.2638, 0.6075, 0.2347, 0.6217, 0.1297, 0.6434, 0.1546, 0.6264, 0.1601, 0.6116, 0.1379, 0.626, 0.2417, 0.643, 0.2474, 0.6211, 0.2721, 0.611, 0.2638, 0.6603, 0.1267, 0.6647, 0.1555, 0.6434, 0.1546, 0.6217, 0.1297, 0.643, 0.2474, 0.6642, 0.2466, 0.6596, 0.2755, 0.6211, 0.2721, 0.7111, 0.1238, 0.7146, 0.1582, 0.6647, 0.1555, 0.6603, 0.1267, 0.6642, 0.2466, 0.7142, 0.2444, 0.7104, 0.2789, 0.6596, 0.2755, 0.7646, 0.1241, 0.7883, 0.08155, 0.817, 0.1046, 0.7997, 0.1703, 0.8165, 0.2987, 0.7877, 0.3218, 0.764, 0.2789, 0.7995, 0.233, 0.7883, 0.08155, 0.8172, 0.04816, 0.8405, 0.05928, 0.817, 0.1046, 0.84, 0.3443, 0.8166, 0.3554, 0.7877, 0.3218, 0.8165, 0.2987, 0.8172, 0.04816, 0.8504, 0.0, 0.8707, 0.03551, 0.8405, 0.05928, 0.8703, 0.3682, 0.8498, 0.4038, 0.8166, 0.3554, 0.84, 0.3443, 0.8504, 0.0, 0.9181, 0.003611, 0.9108, 0.03442, 0.8707, 0.03551, 0.9105, 0.3694, 0.9177, 0.4003, 0.8498, 0.4038, 0.8703, 0.3682, 0.9181, 0.003611, 0.9372, 0.03173, 0.9225, 0.05053, 0.9108, 0.03442, 0.9223, 0.3532, 0.937, 0.3721, 0.9177, 0.4003, 0.9105, 0.3694, 0.9372, 0.03173, 0.9695, 0.07424, 0.9514, 0.09681, 0.9225, 0.05053, 0.9512, 0.3069, 0.9694, 0.3295, 0.937, 0.3721, 0.9223, 0.3532, 0.9695, 0.07424, 1.0, 0.1156, 0.9692, 0.1231, 0.9514, 0.09681, 0.9691, 0.2806, 1.0, 0.2881, 0.9694, 0.3295, 0.9512, 0.3069, 1.0, 0.1156, 0.9949, 0.1521, 0.966, 0.1446, 0.9692, 0.1231, 0.966, 0.259, 0.995, 0.2515, 1.0, 0.2881, 0.9691, 0.2806, 0.9949, 0.1521, 0.9556, 0.1861, 0.933, 0.173, 0.966, 0.1446, 0.933, 0.2305, 0.9556, 0.2175, 0.995, 0.2515, 0.966, 0.259, 0.9556, 0.1861, 0.945, 0.2018, 0.9178, 0.2017, 0.933, 0.173, 0.9178, 0.2017, 0.945, 0.2018, 0.9556, 0.2175, 0.933, 0.2305, 0.9222, 0.1553, 0.9313, 0.1353, 0.966, 0.1446, 0.933, 0.173, 0.966, 0.259, 0.9312, 0.2683, 0.9221, 0.2483, 0.933, 0.2305, 0.9313, 0.1353, 0.9315, 0.1187, 0.9692, 0.1231, 0.966, 0.1446, 0.9691, 0.2806, 0.9314, 0.2849, 0.9312, 0.2683, 0.966, 0.259, 0.9244, 0.09749, 0.9514, 0.09681, 0.9692, 0.1231, 0.9315, 0.1187, 0.9691, 0.2806, 0.9512, 0.3069, 0.9242, 0.3062, 0.9314, 0.2849, 0.9076, 0.06434, 0.9225, 0.05053, 0.9514, 0.09681, 0.9244, 0.09749, 0.9512, 0.3069, 0.9223, 0.3532, 0.9073, 0.3393, 0.9242, 0.3062, 0.8915, 0.05549, 0.9108, 0.03442, 0.9225, 0.05053, 0.9076, 0.06434, 0.9223, 0.3532, 0.9105, 0.3694, 0.8912, 0.3482, 0.9073, 0.3393, 0.8682, 0.0593, 0.8707, 0.03551, 0.9108, 0.03442, 0.8915, 0.05549, 0.9105, 0.3694, 0.8703, 0.3682, 0.8678, 0.3443, 0.8912, 0.3482, 0.8414, 0.08631, 0.8405, 0.05928, 0.8707, 0.03551, 0.8682, 0.0593, 0.8703, 0.3682, 0.84, 0.3443, 0.841, 0.3172, 0.8678, 0.3443, 0.8311, 0.1119, 0.817, 0.1046, 0.8405, 0.05928, 0.8414, 0.08631, 0.84, 0.3443, 0.8165, 0.2987, 0.8308, 0.2915, 0.841, 0.3172, 0.8457, 0.152, 0.7997, 0.1703, 0.817, 0.1046, 0.8311, 0.1119, 0.8165, 0.2987, 0.7995, 0.233, 0.8455, 0.2513, 0.8308, 0.2915, 0.8457, 0.152, 0.8581, 0.161, 0.8355, 0.2016, 0.7997, 0.1703, 0.8355, 0.2016, 0.8579, 0.2424, 0.8455, 0.2513, 0.7995, 0.233, 0.9222, 0.1553, 0.933, 0.173, 0.9178, 0.2017, 0.8986, 0.1687, 0.9178, 0.2017, 0.933, 0.2305, 0.9221, 0.2483, 0.8985, 0.2347, 0.8986, 0.1687, 0.9178, 0.2017, 0.8771, 0.2017, 0.8756, 0.1684, 0.8771, 0.2017, 0.9178, 0.2017, 0.8985, 0.2347, 0.8755, 0.2351, 0.8355, 0.2016, 0.8581, 0.161, 0.8756, 0.1684, 0.8771, 0.2017, 0.8755, 0.2351, 0.8579, 0.2424, 0.8355, 0.2016, 0.8771, 0.2017, 0.6355, 0.1904, 0.6338, 0.2009, 0.6212, 0.2009, 0.6232, 0.1721, 0.6212, 0.2009, 0.6338, 0.2009, 0.6354, 0.2114, 0.6229, 0.2297, 0.6435, 0.1811, 0.6355, 0.1904, 0.6232, 0.1721, 0.6264, 0.1601, 0.6229, 0.2297, 0.6354, 0.2114, 0.6433, 0.2208, 0.626, 0.2417, 0.6649, 0.1826, 0.6435, 0.1811, 0.6264, 0.1601, 0.6434, 0.1546, 0.626, 0.2417, 0.6433, 0.2208, 0.6647, 0.2196, 0.643, 0.2474, 0.7146, 0.1582, 0.7173, 0.186, 0.6704, 0.1806, 0.6647, 0.1555, 0.6702, 0.2216, 0.7172, 0.2166, 0.7142, 0.2444, 0.6642, 0.2466, 0.6649, 0.1826, 0.6434, 0.1546, 0.6647, 0.1555, 0.6704, 0.1806, 0.6642, 0.2466, 0.643, 0.2474, 0.6647, 0.2196, 0.6702, 0.2216, 0.7504, 0.1823, 0.743, 0.2014, 0.7176, 0.2013, 0.7173, 0.186, 0.7176, 0.2013, 0.743, 0.2014, 0.7502, 0.2206, 0.7172, 0.2166, 0.6704, 0.1806, 0.7173, 0.186, 0.7176, 0.2013, 0.6739, 0.2011, 0.7176, 0.2013, 0.7172, 0.2166, 0.6702, 0.2216, 0.6739, 0.2011, 0.6609, 0.2011, 0.6649, 0.1826, 0.6704, 0.1806, 0.6739, 0.2011, 0.6702, 0.2216, 0.6647, 0.2196, 0.6609, 0.2011, 0.6739, 0.2011, 0.7657, 0.1732, 0.7676, 0.1832, 0.7586, 0.1856, 0.7504, 0.1823, 0.7584, 0.2175, 0.7674, 0.2199, 0.7654, 0.2299, 0.7502, 0.2206, 0.7843, 0.1779, 0.7787, 0.1843, 0.7676, 0.1832, 0.7657, 0.1732, 0.7674, 0.2199, 0.7784, 0.2189, 0.784, 0.2252, 0.7654, 0.2299, 0.7908, 0.201, 0.7825, 0.1925, 0.7787, 0.1843, 0.7843, 0.1779, 0.7784, 0.2189, 0.7822, 0.2109, 0.7908, 0.201, 0.784, 0.2252, 0.7812, 0.203, 0.7763, 0.2015, 0.7825, 0.1925, 0.7908, 0.201, 0.7822, 0.2109, 0.7763, 0.2015, 0.7812, 0.203, 0.7908, 0.201, 0.743, 0.2014, 0.7504, 0.1823, 0.7586, 0.1856, 0.7505, 0.2015, 0.7584, 0.2175, 0.7502, 0.2206, 0.743, 0.2014, 0.7505, 0.2015, 0.7505, 0.2015, 0.7586, 0.1856, 0.7632, 0.1897, 0.757, 0.2015, 0.7631, 0.2134, 0.7584, 0.2175, 0.7505, 0.2015, 0.757, 0.2015, 0.7763, 0.2015, 0.7705, 0.2015, 0.7773, 0.1929, 0.7825, 0.1925, 0.7771, 0.2104, 0.7705, 0.2015, 0.7763, 0.2015, 0.7822, 0.2109, 0.7825, 0.1925, 0.7773, 0.1929, 0.7754, 0.1877, 0.7787, 0.1843, 0.7752, 0.2155, 0.7771, 0.2104, 0.7822, 0.2109, 0.7784, 0.2189, 0.7787, 0.1843, 0.7754, 0.1877, 0.7683, 0.1876, 0.7676, 0.1832, 0.7681, 0.2155, 0.7752, 0.2155, 0.7784, 0.2189, 0.7674, 0.2199, 0.7676, 0.1832, 0.7683, 0.1876, 0.7632, 0.1897, 0.7586, 0.1856, 0.7631, 0.2134, 0.7681, 0.2155, 0.7674, 0.2199, 0.7584, 0.2175, 0.7705, 0.2015, 0.7683, 0.1876, 0.7754, 0.1877, 0.7773, 0.1929, 0.7752, 0.2155, 0.7681, 0.2155, 0.7705, 0.2015, 0.7771, 0.2104, 0.7705, 0.2015, 0.757, 0.2015, 0.7632, 0.1897, 0.7683, 0.1876, 0.7631, 0.2134, 0.757, 0.2015, 0.7705, 0.2015, 0.7681, 0.2155, 0.7908, 0.201, 0.7843, 0.1779, 0.7997, 0.1703, 0.8355, 0.2016, 0.7995, 0.233, 0.784, 0.2252, 0.7908, 0.201, 0.8355, 0.2016, 0.7843, 0.1779, 0.7657, 0.1732, 0.761, 0.1606, 0.7997, 0.1703, 0.7606, 0.2425, 0.7654, 0.2299, 0.784, 0.2252, 0.7995, 0.233, 0.7657, 0.1732, 0.7504, 0.1823, 0.7437, 0.1601, 0.761, 0.1606, 0.7433, 0.2428, 0.7502, 0.2206, 0.7654, 0.2299, 0.7606, 0.2425, 0.7504, 0.1823, 0.7173, 0.186, 0.7146, 0.1582, 0.7437, 0.1601, 0.7142, 0.2444, 0.7172, 0.2166, 0.7502, 0.2206, 0.7433, 0.2428, 0.7111, 0.1238, 0.7382, 0.1235, 0.7437, 0.1601, 0.7146, 0.1582, 0.7433, 0.2428, 0.7376, 0.2795, 0.7104, 0.2789, 0.7142, 0.2444, 0.7382, 0.1235, 0.7516, 0.1234, 0.761, 0.1606, 0.7437, 0.1601, 0.7606, 0.2425, 0.751, 0.2796, 0.7376, 0.2795, 0.7433, 0.2428, 0.7646, 0.1241, 0.7997, 0.1703, 0.761, 0.1606, 0.7516, 0.1234, 0.7606, 0.2425, 0.7995, 0.233, 0.764, 0.2789, 0.751, 0.2796, 0.6649, 0.1826, 0.6609, 0.2011, 0.6589, 0.2011, 0.661, 0.1856, 0.6589, 0.2011, 0.6609, 0.2011, 0.6647, 0.2196, 0.6608, 0.2165, 0.6435, 0.1811, 0.6649, 0.1826, 0.661, 0.1856, 0.646, 0.1848, 0.6608, 0.2165, 0.6647, 0.2196, 0.6433, 0.2208, 0.6458, 0.2172, 0.6355, 0.1904, 0.6435, 0.1811, 0.646, 0.1848, 0.6379, 0.1932, 0.6458, 0.2172, 0.6433, 0.2208, 0.6354, 0.2114, 0.6379, 0.2087, 0.6338, 0.2009, 0.6355, 0.1904, 0.6379, 0.1932, 0.6363, 0.201, 0.6379, 0.2087, 0.6354, 0.2114, 0.6338, 0.2009, 0.6363, 0.201, 0.6363, 0.201, 0.6379, 0.1932, 0.645, 0.1968, 0.6439, 0.201, 0.645, 0.2052, 0.6379, 0.2087, 0.6363, 0.201, 0.6439, 0.201, 0.6379, 0.1932, 0.646, 0.1848, 0.6479, 0.1926, 0.645, 0.1968, 0.6478, 0.2094, 0.6458, 0.2172, 0.6379, 0.2087, 0.645, 0.2052, 0.646, 0.1848, 0.661, 0.1856, 0.6529, 0.1921, 0.6479, 0.1926, 0.6528, 0.2099, 0.6608, 0.2165, 0.6458, 0.2172, 0.6478, 0.2094, 0.661, 0.1856, 0.6589, 0.2011, 0.6519, 0.201, 0.6529, 0.1921, 0.6519, 0.201, 0.6589, 0.2011, 0.6608, 0.2165, 0.6528, 0.2099, 0.6519, 0.201, 0.6439, 0.201, 0.645, 0.1968, 0.6529, 0.1921, 0.645, 0.2052, 0.6439, 0.201, 0.6519, 0.201, 0.6528, 0.2099, 0.6529, 0.1921, 0.645, 0.1968, 0.6479, 0.1926, 0.6478, 0.2094, 0.645, 0.2052, 0.6528, 0.2099, 0.8756, 0.1684, 0.8581, 0.161, 0.8634, 0.1538, 0.8779, 0.1579, 0.8632, 0.2496, 0.8579, 0.2424, 0.8755, 0.2351, 0.8778, 0.2455, 0.8986, 0.1687, 0.8756, 0.1684, 0.8779, 0.1579, 0.8955, 0.1552, 0.8778, 0.2455, 0.8755, 0.2351, 0.8985, 0.2347, 0.8954, 0.2483, 0.9222, 0.1553, 0.8986, 0.1687, 0.8955, 0.1552, 0.9121, 0.1464, 0.8954, 0.2483, 0.8985, 0.2347, 0.9221, 0.2483, 0.912, 0.2571, 0.8581, 0.161, 0.8457, 0.152, 0.8536, 0.1449, 0.8634, 0.1538, 0.8534, 0.2585, 0.8455, 0.2513, 0.8579, 0.2424, 0.8632, 0.2496, 0.8457, 0.152, 0.8311, 0.1119, 0.844, 0.1143, 0.8536, 0.1449, 0.8437, 0.2891, 0.8308, 0.2915, 0.8455, 0.2513, 0.8534, 0.2585, 0.8311, 0.1119, 0.8414, 0.08631, 0.8516, 0.09336, 0.844, 0.1143, 0.8512, 0.3101, 0.841, 0.3172, 0.8308, 0.2915, 0.8437, 0.2891, 0.8414, 0.08631, 0.8682, 0.0593, 0.8703, 0.07104, 0.8516, 0.09336, 0.87, 0.3326, 0.8678, 0.3443, 0.841, 0.3172, 0.8512, 0.3101, 0.8682, 0.0593, 0.8915, 0.05549, 0.8899, 0.06949, 0.8703, 0.07104, 0.8896, 0.3342, 0.8912, 0.3482, 0.8678, 0.3443, 0.87, 0.3326, 0.8915, 0.05549, 0.9076, 0.06434, 0.9033, 0.07462, 0.8899, 0.06949, 0.9031, 0.329, 0.9073, 0.3393, 0.8912, 0.3482, 0.8896, 0.3342, 0.9076, 0.06434, 0.9244, 0.09749, 0.9147, 0.102, 0.9033, 0.07462, 0.9145, 0.3017, 0.9242, 0.3062, 0.9073, 0.3393, 0.9031, 0.329, 0.9244, 0.09749, 0.9315, 0.1187, 0.9209, 0.1182, 0.9147, 0.102, 0.9208, 0.2854, 0.9314, 0.2849, 0.9242, 0.3062, 0.9145, 0.3017, 0.9315, 0.1187, 0.9313, 0.1353, 0.9205, 0.132, 0.9209, 0.1182, 0.9203, 0.2716, 0.9312, 0.2683, 0.9314, 0.2849, 0.9208, 0.2854, 0.9313, 0.1353, 0.9222, 0.1553, 0.9121, 0.1464, 0.9205, 0.132, 0.912, 0.2571, 0.9221, 0.2483, 0.9312, 0.2683, 0.9203, 0.2716, 0.9205, 0.132, 0.9121, 0.1464, 0.9072, 0.1401, 0.9155, 0.1304, 0.9071, 0.2634, 0.912, 0.2571, 0.9203, 0.2716, 0.9153, 0.2732, 0.9209, 0.1182, 0.9205, 0.132, 0.9155, 0.1304, 0.9158, 0.1186, 0.9153, 0.2732, 0.9203, 0.2716, 0.9208, 0.2854, 0.9156, 0.285, 0.9147, 0.102, 0.9209, 0.1182, 0.9158, 0.1186, 0.9109, 0.1038, 0.9156, 0.285, 0.9208, 0.2854, 0.9145, 0.3017, 0.9107, 0.2998, 0.9033, 0.07462, 0.9147, 0.102, 0.9109, 0.1038, 0.8984, 0.08118, 0.9107, 0.2998, 0.9145, 0.3017, 0.9031, 0.329, 0.8981, 0.3224, 0.8899, 0.06949, 0.9033, 0.07462, 0.8984, 0.08118, 0.8878, 0.07657, 0.8981, 0.3224, 0.9031, 0.329, 0.8896, 0.3342, 0.8875, 0.3271, 0.8703, 0.07104, 0.8899, 0.06949, 0.8878, 0.07657, 0.874, 0.07759, 0.8875, 0.3271, 0.8896, 0.3342, 0.87, 0.3326, 0.8736, 0.326, 0.8516, 0.09336, 0.8703, 0.07104, 0.874, 0.07759, 0.8561, 0.09624, 0.8736, 0.326, 0.87, 0.3326, 0.8512, 0.3101, 0.8558, 0.3073, 0.844, 0.1143, 0.8516, 0.09336, 0.8561, 0.09624, 0.8498, 0.1136, 0.8558, 0.3073, 0.8512, 0.3101, 0.8437, 0.2891, 0.8495, 0.2898, 0.8536, 0.1449, 0.844, 0.1143, 0.8498, 0.1136, 0.8579, 0.1408, 0.8495, 0.2898, 0.8437, 0.2891, 0.8534, 0.2585, 0.8577, 0.2626, 0.8634, 0.1538, 0.8536, 0.1449, 0.8579, 0.1408, 0.868, 0.148, 0.8577, 0.2626, 0.8534, 0.2585, 0.8632, 0.2496, 0.8679, 0.2554, 0.9121, 0.1464, 0.8955, 0.1552, 0.8944, 0.149, 0.9072, 0.1401, 0.8942, 0.2545, 0.8954, 0.2483, 0.912, 0.2571, 0.9071, 0.2634, 0.8955, 0.1552, 0.8779, 0.1579, 0.8794, 0.1493, 0.8944, 0.149, 0.8792, 0.2542, 0.8778, 0.2455, 0.8954, 0.2483, 0.8942, 0.2545, 0.8779, 0.1579, 0.8634, 0.1538, 0.868, 0.148, 0.8794, 0.1493, 0.8679, 0.2554, 0.8632, 0.2496, 0.8778, 0.2455, 0.8792, 0.2542, 0.3038, 0.0351, 0.3282, 0.03025, 0.3393, 0.07965, 0.3038, 0.07286, 0.2682, 0.07965, 0.2793, 0.03025, 0.3038, 0.0351, 0.3038, 0.07286, 0.3282, 0.03025, 0.4013, 2.135e-07, 0.4038, 0.04857, 0.3393, 0.07965, 0.2037, 0.04857, 0.2063, 0.0, 0.2793, 0.03025, 0.2682, 0.07965, 0.4013, 2.135e-07, 0.4567, 0.01561, 0.4426, 0.06266, 0.4038, 0.04857, 0.1649, 0.06266, 0.1508, 0.01561, 0.2063, 0.0, 0.2037, 0.04857, 0.4567, 0.01561, 0.5029, 0.08264, 0.4694, 0.1259, 0.4426, 0.06266, 0.1382, 0.1259, 0.1046, 0.08264, 0.1508, 0.01561, 0.1649, 0.06266, 0.5029, 0.08264, 0.56, 0.1599, 0.5237, 0.1946, 0.4694, 0.1259, 0.08386, 0.1946, 0.04756, 0.1599, 0.1046, 0.08264, 0.1382, 0.1259, 0.56, 0.1599, 0.5988, 0.2051, 0.5504, 0.2335, 0.5237, 0.1946, 0.0571, 0.2335, 0.008713, 0.2051, 0.04756, 0.1599, 0.08386, 0.1946, 0.5988, 0.2051, 0.5878, 0.3297, 0.5528, 0.3373, 0.5504, 0.2335, 0.05475, 0.3373, 0.0197, 0.3297, 0.008713, 0.2051, 0.0571, 0.2335, 0.5878, 0.3297, 0.6075, 0.4434, 0.5559, 0.433, 0.5528, 0.3373, 0.05158, 0.433, 0.0, 0.4434, 0.0197, 0.3297, 0.05475, 0.3373, 0.6075, 0.4434, 0.5787, 0.5281, 0.5505, 0.5105, 0.5559, 0.433, 0.05697, 0.5105, 0.02877, 0.5281, 0.0, 0.4434, 0.05158, 0.433, 0.3038, 0.6704, 0.3038, 0.6283, 0.3875, 0.5939, 0.3608, 0.6671, 0.22, 0.5939, 0.3038, 0.6283, 0.3038, 0.6704, 0.2467, 0.6671, 0.3038, 0.76, 0.3038, 0.6704, 0.3608, 0.6671, 0.3499, 0.75, 0.2467, 0.6671, 0.3038, 0.6704, 0.3038, 0.76, 0.2576, 0.75, 0.3038, 0.8233, 0.3038, 0.76, 0.3499, 0.75, 0.3521, 0.8124, 0.2576, 0.75, 0.3038, 0.76, 0.3038, 0.8233, 0.2554, 0.8124, 0.3603, 0.8482, 0.3038, 0.8589, 0.3038, 0.8233, 0.3521, 0.8124, 0.3038, 0.8233, 0.3038, 0.8589, 0.2472, 0.8482, 0.2554, 0.8124, 0.4053, 0.83, 0.3603, 0.8482, 0.3521, 0.8124, 0.3911, 0.7981, 0.2554, 0.8124, 0.2472, 0.8482, 0.2022, 0.83, 0.2164, 0.7981, 0.4255, 0.8159, 0.4053, 0.83, 0.3911, 0.7981, 0.4012, 0.7473, 0.2164, 0.7981, 0.2022, 0.83, 0.182, 0.8159, 0.2063, 0.7473, 0.4581, 0.765, 0.4255, 0.8159, 0.4012, 0.7473, 0.4179, 0.6691, 0.2063, 0.7473, 0.182, 0.8159, 0.1494, 0.765, 0.1896, 0.6691, 0.4012, 0.7473, 0.3499, 0.75, 0.3608, 0.6671, 0.4179, 0.6691, 0.2467, 0.6671, 0.2576, 0.75, 0.2063, 0.7473, 0.1896, 0.6691, 0.4012, 0.7473, 0.3911, 0.7981, 0.3521, 0.8124, 0.3499, 0.75, 0.2554, 0.8124, 0.2164, 0.7981, 0.2063, 0.7473, 0.2576, 0.75, 0.4595, 0.6219, 0.4179, 0.6691, 0.3608, 0.6671, 0.3875, 0.5939, 0.2467, 0.6671, 0.1896, 0.6691, 0.1481, 0.6219, 0.22, 0.5939, 0.4914, 0.691, 0.4581, 0.765, 0.4179, 0.6691, 0.4595, 0.6219, 0.1896, 0.6691, 0.1494, 0.765, 0.1162, 0.691, 0.1481, 0.6219, 0.5142, 0.6501, 0.4854, 0.605, 0.5131, 0.6016, 0.5304, 0.6326, 0.09442, 0.6016, 0.1221, 0.605, 0.09335, 0.6501, 0.07711, 0.6326, 0.4914, 0.691, 0.4595, 0.6219, 0.4854, 0.605, 0.5142, 0.6501, 0.1221, 0.605, 0.1481, 0.6219, 0.1162, 0.691, 0.09335, 0.6501, 0.551, 0.6131, 0.5304, 0.6326, 0.5131, 0.6016, 0.5347, 0.5983, 0.09442, 0.6016, 0.07711, 0.6326, 0.05648, 0.6131, 0.07282, 0.5983, 0.551, 0.6131, 0.5347, 0.5983, 0.5505, 0.5105, 0.5787, 0.5281, 0.05697, 0.5105, 0.07282, 0.5983, 0.05648, 0.6131, 0.02877, 0.5281, 0.3038, 0.3735, 0.3352, 0.377, 0.3405, 0.4003, 0.3038, 0.3995, 0.267, 0.4003, 0.2723, 0.377, 0.3038, 0.3735, 0.3038, 0.3995, 0.3038, 0.3995, 0.3405, 0.4003, 0.3508, 0.4428, 0.3038, 0.4452, 0.2567, 0.4428, 0.267, 0.4003, 0.3038, 0.3995, 0.3038, 0.4452, 0.3038, 0.4452, 0.3508, 0.4428, 0.3768, 0.5564, 0.3038, 0.5896, 0.2307, 0.5564, 0.2567, 0.4428, 0.3038, 0.4452, 0.3038, 0.5896, 0.3038, 0.5896, 0.3768, 0.5564, 0.3875, 0.5939, 0.3038, 0.6283, 0.22, 0.5939, 0.2307, 0.5564, 0.3038, 0.5896, 0.3038, 0.6283, 0.4595, 0.6219, 0.3875, 0.5939, 0.3768, 0.5564, 0.4854, 0.605, 0.2307, 0.5564, 0.22, 0.5939, 0.1481, 0.6219, 0.1221, 0.605, 0.5528, 0.3373, 0.5559, 0.433, 0.4553, 0.396, 0.4494, 0.3377, 0.1523, 0.396, 0.05158, 0.433, 0.05475, 0.3373, 0.1581, 0.3377, 0.3038, 0.3384, 0.3409, 0.3433, 0.3352, 0.377, 0.3038, 0.3735, 0.2723, 0.377, 0.2666, 0.3433, 0.3038, 0.3384, 0.3038, 0.3735, 0.3038, 0.2032, 0.37, 0.2286, 0.3538, 0.2672, 0.3038, 0.2567, 0.2537, 0.2672, 0.2375, 0.2286, 0.3038, 0.2032, 0.3038, 0.2567, 0.3038, 0.2567, 0.3538, 0.2672, 0.3443, 0.2978, 0.3038, 0.3044, 0.2633, 0.2978, 0.2537, 0.2672, 0.3038, 0.2567, 0.3038, 0.3044, 0.3038, 0.3044, 0.3443, 0.2978, 0.3409, 0.3433, 0.3038, 0.3384, 0.2666, 0.3433, 0.2633, 0.2978, 0.3038, 0.3044, 0.3038, 0.3384, 0.5237, 0.1946, 0.5504, 0.2335, 0.5002, 0.2524, 0.465, 0.2337, 0.1073, 0.2524, 0.0571, 0.2335, 0.08386, 0.1946, 0.1426, 0.2337, 0.465, 0.2337, 0.5002, 0.2524, 0.4299, 0.2841, 0.3963, 0.2671, 0.1776, 0.2841, 0.1073, 0.2524, 0.1426, 0.2337, 0.2112, 0.2671, 0.3963, 0.2671, 0.4299, 0.2841, 0.3969, 0.3022, 0.3731, 0.2929, 0.2106, 0.3022, 0.1776, 0.2841, 0.2112, 0.2671, 0.2344, 0.2929, 0.3731, 0.2929, 0.3969, 0.3022, 0.3802, 0.3245, 0.3605, 0.3162, 0.2274, 0.3245, 0.2106, 0.3022, 0.2344, 0.2929, 0.247, 0.3162, 0.3797, 0.3546, 0.3589, 0.3502, 0.3605, 0.3162, 0.3802, 0.3245, 0.247, 0.3162, 0.2487, 0.3502, 0.2278, 0.3546, 0.2274, 0.3245, 0.3409, 0.3433, 0.3443, 0.2978, 0.3605, 0.3162, 0.3589, 0.3502, 0.247, 0.3162, 0.2633, 0.2978, 0.2666, 0.3433, 0.2487, 0.3502, 0.3443, 0.2978, 0.3538, 0.2672, 0.3731, 0.2929, 0.3605, 0.3162, 0.2344, 0.2929, 0.2537, 0.2672, 0.2633, 0.2978, 0.247, 0.3162, 0.3538, 0.2672, 0.37, 0.2286, 0.3963, 0.2671, 0.3731, 0.2929, 0.2112, 0.2671, 0.2375, 0.2286, 0.2537, 0.2672, 0.2344, 0.2929, 0.37, 0.2286, 0.4442, 0.162, 0.465, 0.2337, 0.3963, 0.2671, 0.1426, 0.2337, 0.1634, 0.162, 0.2375, 0.2286, 0.2112, 0.2671, 0.4694, 0.1259, 0.5237, 0.1946, 0.465, 0.2337, 0.4442, 0.162, 0.1426, 0.2337, 0.08386, 0.1946, 0.1382, 0.1259, 0.1634, 0.162, 0.3038, 0.11, 0.4442, 0.162, 0.37, 0.2286, 0.3038, 0.2032, 0.2375, 0.2286, 0.1634, 0.162, 0.3038, 0.11, 0.3038, 0.2032, 0.3393, 0.07965, 0.4038, 0.04857, 0.4426, 0.06266, 0.4694, 0.1259, 0.1649, 0.06266, 0.2037, 0.04857, 0.2682, 0.07965, 0.1382, 0.1259, 0.3393, 0.07965, 0.4694, 0.1259, 0.4442, 0.162, 0.3038, 0.11, 0.1634, 0.162, 0.1382, 0.1259, 0.2682, 0.07965, 0.3038, 0.11, 0.3038, 0.07286, 0.3393, 0.07965, 0.3038, 0.11, 0.3038, 0.11, 0.2682, 0.07965, 0.3038, 0.07286, 0.5504, 0.2335, 0.5528, 0.3373, 0.4494, 0.3377, 0.5002, 0.2524, 0.1581, 0.3377, 0.05475, 0.3373, 0.0571, 0.2335, 0.1073, 0.2524, 0.4494, 0.3377, 0.4285, 0.3303, 0.4299, 0.2841, 0.5002, 0.2524, 0.1776, 0.2841, 0.179, 0.3303, 0.1581, 0.3377, 0.1073, 0.2524, 0.4285, 0.3303, 0.4047, 0.3396, 0.3969, 0.3022, 0.4299, 0.2841, 0.2106, 0.3022, 0.2028, 0.3396, 0.179, 0.3303, 0.1776, 0.2841, 0.3797, 0.3546, 0.3802, 0.3245, 0.3969, 0.3022, 0.4047, 0.3396, 0.2106, 0.3022, 0.2274, 0.3245, 0.2278, 0.3546, 0.2028, 0.3396, 0.3768, 0.5564, 0.3508, 0.4428, 0.378, 0.4289, 0.4397, 0.4845, 0.2295, 0.4289, 0.2567, 0.4428, 0.2307, 0.5564, 0.1678, 0.4845, 0.4553, 0.396, 0.4397, 0.4845, 0.378, 0.4289, 0.3998, 0.4099, 0.2295, 0.4289, 0.1678, 0.4845, 0.1523, 0.396, 0.2077, 0.4099, 0.5559, 0.433, 0.5505, 0.5105, 0.4397, 0.4845, 0.4553, 0.396, 0.1678, 0.4845, 0.05697, 0.5105, 0.05158, 0.433, 0.1523, 0.396, 0.5505, 0.5105, 0.5131, 0.6016, 0.4854, 0.605, 0.4397, 0.4845, 0.1221, 0.605, 0.09442, 0.6016, 0.05697, 0.5105, 0.1678, 0.4845, 0.4854, 0.605, 0.3768, 0.5564, 0.4397, 0.4845, 0.1678, 0.4845, 0.2307, 0.5564, 0.1221, 0.605, 0.5505, 0.5105, 0.5347, 0.5983, 0.5131, 0.6016, 0.09442, 0.6016, 0.07282, 0.5983, 0.05697, 0.5105, 0.3797, 0.3546, 0.3734, 0.379, 0.3537, 0.38, 0.3589, 0.3502, 0.2539, 0.38, 0.2342, 0.379, 0.2278, 0.3546, 0.2487, 0.3502, 0.3409, 0.3433, 0.3589, 0.3502, 0.3537, 0.38, 0.3352, 0.377, 0.2539, 0.38, 0.2487, 0.3502, 0.2666, 0.3433, 0.2723, 0.377, 0.3998, 0.4099, 0.378, 0.4289, 0.3537, 0.38, 0.3734, 0.379, 0.2539, 0.38, 0.2295, 0.4289, 0.2077, 0.4099, 0.2342, 0.379, 0.3508, 0.4428, 0.3405, 0.4003, 0.3537, 0.38, 0.378, 0.4289, 0.2539, 0.38, 0.267, 0.4003, 0.2567, 0.4428, 0.2295, 0.4289, 0.3352, 0.377, 0.3537, 0.38, 0.3405, 0.4003, 0.267, 0.4003, 0.2539, 0.38, 0.2723, 0.377, 0.3946, 0.357, 0.396, 0.3519, 0.3983, 0.3529, 0.396, 0.3567, 0.2093, 0.3529, 0.2115, 0.3519, 0.2129, 0.357, 0.2115, 0.3567, 0.3946, 0.357, 0.396, 0.3567, 0.3948, 0.3598, 0.3941, 0.3601, 0.2127, 0.3598, 0.2115, 0.3567, 0.2129, 0.357, 0.2135, 0.3601, 0.3941, 0.3601, 0.3948, 0.3598, 0.3949, 0.3614, 0.3943, 0.3612, 0.2126, 0.3613, 0.2127, 0.3598, 0.2135, 0.3601, 0.2132, 0.3612, 0.3943, 0.3612, 0.3949, 0.3614, 0.395, 0.3635, 0.3942, 0.3632, 0.2125, 0.3635, 0.2126, 0.3613, 0.2132, 0.3612, 0.2133, 0.3632, 0.3942, 0.3632, 0.395, 0.3635, 0.396, 0.3683, 0.3944, 0.3689, 0.2115, 0.3683, 0.2125, 0.3635, 0.2133, 0.3632, 0.2131, 0.3689, 0.3944, 0.3689, 0.396, 0.3683, 0.4014, 0.3785, 0.3992, 0.3832, 0.2061, 0.3785, 0.2115, 0.3683, 0.2131, 0.3689, 0.2083, 0.3832, 0.396, 0.3683, 0.3967, 0.3664, 0.401, 0.3736, 0.4014, 0.3785, 0.2066, 0.3736, 0.2108, 0.3664, 0.2115, 0.3683, 0.2061, 0.3785, 0.395, 0.3635, 0.3955, 0.3633, 0.3967, 0.3664, 0.396, 0.3683, 0.2108, 0.3664, 0.212, 0.3633, 0.2125, 0.3635, 0.2115, 0.3683, 0.3949, 0.3614, 0.3952, 0.3616, 0.3955, 0.3633, 0.395, 0.3635, 0.212, 0.3633, 0.2123, 0.3616, 0.2126, 0.3613, 0.2125, 0.3635, 0.3948, 0.3598, 0.3955, 0.3604, 0.3952, 0.3616, 0.3949, 0.3614, 0.2123, 0.3616, 0.212, 0.3604, 0.2127, 0.3598, 0.2126, 0.3613, 0.396, 0.3567, 0.3973, 0.3584, 0.3955, 0.3604, 0.3948, 0.3598, 0.212, 0.3604, 0.2102, 0.3584, 0.2115, 0.3567, 0.2127, 0.3598, 0.396, 0.3567, 0.3983, 0.3529, 0.4001, 0.3563, 0.3973, 0.3584, 0.2074, 0.3563, 0.2093, 0.3529, 0.2115, 0.3567, 0.2102, 0.3584, 0.4553, 0.396, 0.3998, 0.4099, 0.414, 0.3829, 0.4311, 0.3847, 0.1935, 0.3829, 0.2077, 0.4099, 0.1523, 0.396, 0.1764, 0.3847, 0.3998, 0.4099, 0.3992, 0.3832, 0.4014, 0.3785, 0.414, 0.3829, 0.2061, 0.3785, 0.2083, 0.3832, 0.2077, 0.4099, 0.1935, 0.3829, 0.4494, 0.3377, 0.4553, 0.396, 0.4311, 0.3847, 0.4285, 0.3303, 0.1764, 0.3847, 0.1523, 0.396, 0.1581, 0.3377, 0.179, 0.3303, 0.4047, 0.3396, 0.4063, 0.3488, 0.3983, 0.3529, 0.396, 0.3519, 0.2093, 0.3529, 0.2013, 0.3487, 0.2028, 0.3396, 0.2115, 0.3519, 0.4014, 0.3785, 0.401, 0.3736, 0.4052, 0.372, 0.414, 0.3829, 0.2023, 0.372, 0.2066, 0.3736, 0.2061, 0.3785, 0.1935, 0.3829, 0.4059, 0.3699, 0.4159, 0.3753, 0.414, 0.3829, 0.4052, 0.372, 0.1935, 0.3829, 0.1916, 0.3753, 0.2016, 0.3699, 0.2023, 0.372, 0.4103, 0.3669, 0.4159, 0.3753, 0.4059, 0.3699, 0.4071, 0.3676, 0.2016, 0.3699, 0.1916, 0.3753, 0.1973, 0.3669, 0.2004, 0.3676, 0.4083, 0.3605, 0.4147, 0.3561, 0.4159, 0.3753, 0.4103, 0.3669, 0.1916, 0.3753, 0.1928, 0.3561, 0.1992, 0.3605, 0.1973, 0.3669, 0.4063, 0.3488, 0.4147, 0.3561, 0.4083, 0.3605, 0.4045, 0.3564, 0.1992, 0.3605, 0.1928, 0.3561, 0.2013, 0.3487, 0.203, 0.3564, 0.3983, 0.3529, 0.4063, 0.3488, 0.4045, 0.3564, 0.4001, 0.3563, 0.203, 0.3564, 0.2013, 0.3487, 0.2093, 0.3529, 0.2074, 0.3563, 0.4285, 0.3303, 0.4147, 0.3561, 0.4063, 0.3488, 0.4047, 0.3396, 0.2013, 0.3487, 0.1928, 0.3561, 0.179, 0.3303, 0.2028, 0.3396, 0.4285, 0.3303, 0.4311, 0.3847, 0.4159, 0.3753, 0.4147, 0.3561, 0.1916, 0.3753, 0.1764, 0.3847, 0.179, 0.3303, 0.1928, 0.3561, 0.4311, 0.3847, 0.414, 0.3829, 0.4159, 0.3753, 0.1916, 0.3753, 0.1935, 0.3829, 0.1764, 0.3847, 0.4001, 0.3563, 0.4045, 0.3564, 0.4032, 0.3591, 0.3998, 0.3584, 0.2044, 0.3591, 0.203, 0.3564, 0.2074, 0.3563, 0.2077, 0.3584, 0.4045, 0.3564, 0.4083, 0.3605, 0.4057, 0.3619, 0.4032, 0.3591, 0.2018, 0.3619, 0.1992, 0.3605, 0.203, 0.3564, 0.2044, 0.3591, 0.4083, 0.3605, 0.4103, 0.3669, 0.4078, 0.3657, 0.4057, 0.3619, 0.1997, 0.3657, 0.1973, 0.3669, 0.1992, 0.3605, 0.2018, 0.3619, 0.4103, 0.3669, 0.4071, 0.3676, 0.4055, 0.3664, 0.4078, 0.3657, 0.202, 0.3664, 0.2004, 0.3676, 0.1973, 0.3669, 0.1997, 0.3657, 0.4071, 0.3676, 0.4059, 0.3699, 0.404, 0.3691, 0.4055, 0.3664, 0.2035, 0.3691, 0.2016, 0.3699, 0.2004, 0.3676, 0.202, 0.3664, 0.4059, 0.3699, 0.4052, 0.372, 0.4044, 0.3705, 0.404, 0.3691, 0.2031, 0.3705, 0.2023, 0.372, 0.2016, 0.3699, 0.2035, 0.3691, 0.4052, 0.372, 0.401, 0.3736, 0.4016, 0.3715, 0.4044, 0.3705, 0.2059, 0.3715, 0.2066, 0.3736, 0.2023, 0.372, 0.2031, 0.3705, 0.3973, 0.3584, 0.4001, 0.3563, 0.3998, 0.3584, 0.3972, 0.3596, 0.2077, 0.3584, 0.2074, 0.3563, 0.2102, 0.3584, 0.2103, 0.3596, 0.3955, 0.3604, 0.3973, 0.3584, 0.3972, 0.3596, 0.3958, 0.3609, 0.2103, 0.3596, 0.2102, 0.3584, 0.212, 0.3604, 0.2117, 0.3609, 0.3952, 0.3616, 0.3955, 0.3604, 0.3958, 0.3609, 0.3957, 0.3617, 0.2117, 0.3609, 0.212, 0.3604, 0.2123, 0.3616, 0.2118, 0.3617, 0.3955, 0.3633, 0.3952, 0.3616, 0.3957, 0.3617, 0.3959, 0.3629, 0.2118, 0.3617, 0.2123, 0.3616, 0.212, 0.3633, 0.2116, 0.3629, 0.3967, 0.3664, 0.3955, 0.3633, 0.3959, 0.3629, 0.3971, 0.3652, 0.2116, 0.3629, 0.212, 0.3633, 0.2108, 0.3664, 0.2105, 0.3652, 0.401, 0.3736, 0.3967, 0.3664, 0.3971, 0.3652, 0.4016, 0.3715, 0.2105, 0.3652, 0.2108, 0.3664, 0.2066, 0.3736, 0.2059, 0.3715, 0.4055, 0.3664, 0.404, 0.3691, 0.401, 0.3661, 0.4032, 0.3646, 0.2065, 0.366, 0.2035, 0.3691, 0.202, 0.3664, 0.2043, 0.3646, 0.4032, 0.3646, 0.401, 0.3661, 0.3994, 0.3634, 0.4008, 0.3621, 0.2082, 0.3634, 0.2065, 0.366, 0.2043, 0.3646, 0.2068, 0.3621, 0.4008, 0.3621, 0.3994, 0.3634, 0.3983, 0.3619, 0.3988, 0.3607, 0.2092, 0.3619, 0.2082, 0.3634, 0.2068, 0.3621, 0.2087, 0.3607, 0.3988, 0.3607, 0.3983, 0.3619, 0.3973, 0.3616, 0.3973, 0.3608, 0.2102, 0.3616, 0.2092, 0.3619, 0.2087, 0.3607, 0.2102, 0.3608, 0.3972, 0.3596, 0.3998, 0.3584, 0.3988, 0.3607, 0.3973, 0.3608, 0.2087, 0.3607, 0.2077, 0.3584, 0.2103, 0.3596, 0.2102, 0.3608, 0.4032, 0.3591, 0.4008, 0.3621, 0.3988, 0.3607, 0.3998, 0.3584, 0.2087, 0.3607, 0.2068, 0.3621, 0.2044, 0.3591, 0.2077, 0.3584, 0.4032, 0.3591, 0.4057, 0.3619, 0.4032, 0.3646, 0.4008, 0.3621, 0.2043, 0.3646, 0.2018, 0.3619, 0.2044, 0.3591, 0.2068, 0.3621, 0.4055, 0.3664, 0.4032, 0.3646, 0.4057, 0.3619, 0.4078, 0.3657, 0.2018, 0.3619, 0.2043, 0.3646, 0.202, 0.3664, 0.1997, 0.3657, 0.4044, 0.3705, 0.4016, 0.3715, 0.401, 0.3661, 0.404, 0.3691, 0.2065, 0.366, 0.2059, 0.3715, 0.2031, 0.3705, 0.2035, 0.3691, 0.3971, 0.3652, 0.3994, 0.3634, 0.401, 0.3661, 0.4016, 0.3715, 0.2065, 0.366, 0.2082, 0.3634, 0.2105, 0.3652, 0.2059, 0.3715, 0.3959, 0.3629, 0.3983, 0.3619, 0.3994, 0.3634, 0.3971, 0.3652, 0.2082, 0.3634, 0.2092, 0.3619, 0.2116, 0.3629, 0.2105, 0.3652, 0.3957, 0.3617, 0.3973, 0.3616, 0.3983, 0.3619, 0.3959, 0.3629, 0.2092, 0.3619, 0.2102, 0.3616, 0.2118, 0.3617, 0.2116, 0.3629, 0.3958, 0.3609, 0.3973, 0.3608, 0.3973, 0.3616, 0.3957, 0.3617, 0.2102, 0.3616, 0.2102, 0.3608, 0.2117, 0.3609, 0.2118, 0.3617, 0.3972, 0.3596, 0.3973, 0.3608, 0.3958, 0.3609, 0.2117, 0.3609, 0.2102, 0.3608, 0.2103, 0.3596, 0.3944, 0.3689, 0.3992, 0.3832, 0.385, 0.3798, 0.3913, 0.366, 0.2225, 0.3798, 0.2083, 0.3832, 0.2131, 0.3689, 0.2163, 0.366, 0.3942, 0.3632, 0.3944, 0.3689, 0.3913, 0.366, 0.3934, 0.3626, 0.2163, 0.366, 0.2131, 0.3689, 0.2133, 0.3632, 0.2142, 0.3626, 0.3943, 0.3612, 0.3942, 0.3632, 0.3934, 0.3626, 0.3939, 0.3614, 0.2142, 0.3626, 0.2133, 0.3632, 0.2132, 0.3612, 0.2136, 0.3614, 0.3941, 0.3601, 0.3943, 0.3612, 0.3939, 0.3614, 0.3935, 0.3606, 0.2136, 0.3614, 0.2132, 0.3612, 0.2135, 0.3601, 0.214, 0.3606, 0.3946, 0.357, 0.3941, 0.3601, 0.3935, 0.3606, 0.3919, 0.3591, 0.214, 0.3606, 0.2135, 0.3601, 0.2129, 0.357, 0.2156, 0.3591, 0.396, 0.3519, 0.3946, 0.357, 0.3919, 0.3591, 0.3867, 0.3525, 0.2156, 0.3591, 0.2129, 0.357, 0.2115, 0.3519, 0.2208, 0.3525, 0.3919, 0.3591, 0.3913, 0.366, 0.385, 0.3798, 0.3867, 0.3525, 0.2225, 0.3798, 0.2163, 0.366, 0.2156, 0.3591, 0.2208, 0.3525, 0.3919, 0.3591, 0.3935, 0.3606, 0.3934, 0.3626, 0.3913, 0.366, 0.2142, 0.3626, 0.214, 0.3606, 0.2156, 0.3591, 0.2163, 0.366, 0.3935, 0.3606, 0.3939, 0.3614, 0.3934, 0.3626, 0.2142, 0.3626, 0.2136, 0.3614, 0.214, 0.3606, 0.3797, 0.3546, 0.4047, 0.3396, 0.396, 0.3519, 0.3867, 0.3525, 0.2115, 0.3519, 0.2028, 0.3396, 0.2278, 0.3546, 0.2208, 0.3525, 0.3797, 0.3546, 0.3867, 0.3525, 0.385, 0.3798, 0.3734, 0.379, 0.2225, 0.3798, 0.2208, 0.3525, 0.2278, 0.3546, 0.2342, 0.379, 0.3998, 0.4099, 0.3734, 0.379, 0.385, 0.3798, 0.3992, 0.3832, 0.2225, 0.3798, 0.2342, 0.379, 0.2077, 0.4099, 0.2083, 0.3832])
me_monkey.materials.append(mat_material)
me_monkey.use_remesh_preserve_volume = False
me_monkey.use_remesh_preserve_attributes = False
me_monkey.use_mirror_vertex_groups = False
me_monkey.update()

# ---- objects
ob_monkey = bpy.data.objects.new('Monkey', me_monkey)
ob_lamp = bpy.data.objects.new('Lamp', light_lamp)
ob_camera = bpy.data.objects.new('Camera', cam_camera)

# ---- transforms, parenting, visibility, modifiers, constraints
ob_monkey.location = (0.0, 0.0, 0.0)
ob_monkey.rotation_euler = (1.571, 0.0, 0.0)
ob_monkey.scale = (0.7314, 1.016, 1.174)
ob_monkey.lineart.crease_threshold = 0.0
ob_lamp.location = (-0.1221, -3.929, 4.003)
ob_lamp.rotation_euler = (0.6503, 0.05522, 1.866)
ob_lamp.lock_rotations_4d = False
ob_lamp.empty_display_type = 'ARROWS'
ob_lamp.color = (0.0, 0.0, 0.0, 0.0)
ob_lamp.lineart.crease_threshold = 0.0
ob_camera.location = (0.7034, -4.755, 1.589)
ob_camera.rotation_euler = (1.238, 9.92e-06, 0.1655)
ob_camera.lock_rotations_4d = False
ob_camera.empty_display_type = 'ARROWS'
ob_camera.color = (0.0, 0.0, 0.0, 0.0)
ob_camera.display_type = 'WIRE'
ob_camera.lineart.crease_threshold = 0.0

# ---- collection membership
col_collection_1.objects.link(ob_monkey)
col_collection_1.objects.link(ob_lamp)
col_collection_1.objects.link(ob_camera)

# ---- scene / render settings (as saved in the file)
scene.camera = ob_camera
scene.frame_start = 1; scene.frame_end = 250; scene.frame_set(1)
scene.render.engine = 'BLENDER_EEVEE_NEXT'
scene.render.image_settings.compression = 90
scene.render.resolution_percentage = 50
scene.render.dither_intensity = 0.0
scene.render.bake_margin = 2
scene.render.bake_bias = 0.0
scene.cycles.use_denoising = False
scene.cycles.samples = 10
scene.cycles.sampling_pattern = 'TABULATED_SOBOL'
scene.cycles.light_sampling_threshold = 0.0
scene.cycles.use_adaptive_sampling = False
scene.cycles.use_light_tree = False
scene.cycles.blur_glossy = 0.0
scene.cycles.volume_bounces = 1
scene.cycles.pixel_filter_type = 'GAUSSIAN'
scene.cycles.sample_clamp_indirect = 0.0
scene.view_settings.view_transform = 'Standard'
bpy.context.view_layer.update()
